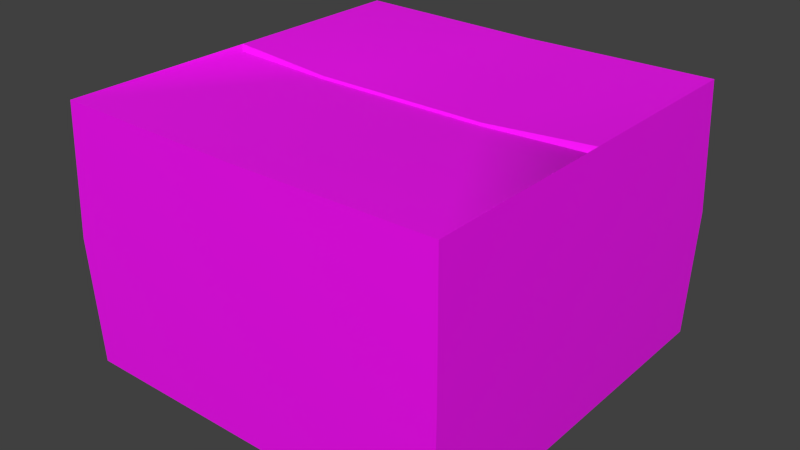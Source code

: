 # Source: carton_01_box_small.blend  (saved by Blender 2.82.7; exported with 4.5.12 LTS)
import bpy
from mathutils import Matrix  # noqa: F401  (used for matrix-valued properties, if any)

bpy.ops.wm.read_factory_settings(use_empty=True)
scene = bpy.context.scene
scene.name = 'Scene'

# ---- collections
col_collection_1_000 = bpy.data.collections.new('Collection 1.000'); scene.collection.children.link(col_collection_1_000)

# ---- images (referenced by path relative to the original .blend; pixels are not part of the script)
import os
ASSET_DIR = os.environ.get("B2B_ASSET_DIR", "")  # directory of the original .blend (textures are referenced by path, not embedded)
HERE = os.path.dirname(os.path.abspath(__file__))  # packed textures are extracted next to this script under _unpacked/

def load_image(name, relpath, width, height, colorspace="sRGB"):
    """Load a texture the original file referenced (path relative to the .blend, or extracted next to this script)."""
    p = next((c for c in (os.path.join(HERE, relpath), os.path.join(ASSET_DIR, relpath)) if relpath and os.path.exists(c)), "")
    if p:
        img = bpy.data.images.load(p, check_existing=True)
        img.name = name
    else:  # same state as the original file: an image datablock whose file is absent (Cycles renders it pink)
        img = bpy.data.images.new(name, width, height)
        img.source = "FILE"
        img.filepath = "//" + (relpath or name)
    img.colorspace_settings.name = colorspace
    return img
img_carton_01_d_png = load_image('carton_01_D.png', 'carton_01_D.png', 1024, 1024, 'sRGB')

# ---- materials (node trees are filled in below, after node groups)
mat_carton_01 = bpy.data.materials.new('carton_01')
mat_carton_01.alpha_threshold = 0.0
mat_carton_01.use_transparent_shadow = False
mat_carton_01.roughness = 0.5
mat_carton_01.specular_intensity = 1.0

# ---- material node trees
mat_carton_01.use_nodes = True; mat_carton_01.node_tree.nodes.clear()
_N = mat_carton_01.node_tree.nodes; _L = mat_carton_01.node_tree.links
n0 = _N.new('ShaderNodeOutputMaterial'); n0.name = 'Material Output'; n0.location = (300, 300)
n1 = _N.new('ShaderNodeBsdfPrincipled'); n1.name = 'Principled BSDF'; n1.location = (10, 300)
n1.distribution = 'GGX'
n1.subsurface_method = 'BURLEY'
n1.inputs[3].default_value = 1.45
n1.inputs[27].default_value = (0.0, 0.0, 0.0, 1.0)
n1.inputs[28].default_value = 1.0
n2 = _N.new('ShaderNodeTexImage'); n2.name = 'Image Texture'; n2.location = (-280, 280)
n2.image = img_carton_01_d_png
_L.new(n1.outputs[0], n0.inputs[0])
_L.new(n2.outputs[0], n1.inputs[0])
n0.is_active_output = True

# ---- world
world_world = bpy.data.worlds.new('World'); scene.world = world_world
world_world.color = (0.05088, 0.05088, 0.05088)
world_world.use_sun_shadow = False
world_world.sun_shadow_jitter_overblur = 0.0
world_world.cycles.sampling_method = 'NONE'
world_world.cycles.sample_map_resolution = 256

# ---- meshes
me_box_closed = bpy.data.meshes.new('box_closed')
me_box_closed.from_pydata([(-0.1506, -0.1506, -2.235e-08), (-0.1506, 0.0006163, 0.0), (-0.06765, -0.002361, 0.194), (-0.1468, -0.003416, 0.1976), (-0.1506, -0.1506, 0.2016), (0.0002163, -0.1506, 0.1997), (0.0002163, -0.1537, 0.09983), (-0.1537, -0.1537, 0.1008), (0.0002163, -0.1506, -2.235e-08), (0.1542, 0.0006163, 0.1008), (0.1542, -0.1537, 0.1008), (0.151, -0.1506, -2.235e-08), (0.151, 0.0006163, 0.0), (0.0002163, 0.155, 0.09983), (0.1542, 0.155, 0.1008), (0.151, 0.1518, 2.235e-08), (0.0002163, 0.1518, 2.235e-08), (-0.1537, 0.0006163, 0.1008), (-0.1537, 0.155, 0.1008), (-0.1506, 0.1518, 2.235e-08), (0.151, 0.1518, 0.2016), (0.0002163, 0.1518, 0.1997), (0.06808, -0.001339, 0.196), (0.151, 0.0006163, 0.2016), (0.151, -0.1506, 0.2016), (0.1473, -0.003416, 0.1976), (0.06808, -0.002361, 0.194), (-0.1506, 0.0006163, 0.2016), (-0.1506, 0.1518, 0.2016), (-0.06765, -0.001339, 0.196)], [], [(2, 3, 4, 5), (6, 7, 0, 8), (9, 10, 11, 12), (13, 14, 15, 16), (17, 18, 19, 1), (20, 21, 22, 23), (15, 14, 9, 12), (0, 7, 17, 1), (24, 23, 25), (22, 26, 25, 23), (27, 4, 3), (24, 25, 26, 5), (11, 10, 6, 8), (19, 18, 13, 16), (28, 27, 29, 21), (29, 27, 3, 2), (22, 21, 29), (26, 2, 5), (2, 26, 22, 29), (4, 7, 6, 5), (24, 10, 9, 23), (20, 14, 13, 21), (28, 18, 17, 27), (20, 23, 9, 14), (4, 27, 17, 7), (24, 5, 6, 10), (28, 21, 13, 18)])
me_box_closed.polygons.foreach_set('use_smooth', [True] * 27)
_k = set([(0, 1), (0, 7), (0, 8), (1, 19), (2, 3), (2, 26), (3, 27), (4, 5), (4, 7), (4, 27), (5, 24), (8, 11), (10, 11), (10, 24), (11, 12), (12, 15), (14, 15), (14, 20), (15, 16), (16, 19), (18, 19), (18, 28), (20, 21), (20, 23), (21, 28), (22, 23), (22, 29), (23, 24), (23, 25), (25, 26), (27, 28), (27, 29)])
me_box_closed.attributes.new('sharp_edge', 'BOOLEAN', 'EDGE').data.foreach_set('value', [ (min(e.vertices), max(e.vertices)) in _k for e in me_box_closed.edges])
_uv = me_box_closed.uv_layers.new(name='UVMap')
_uv.uv.foreach_set('vector', [0.2037, 0.8272, 0.2641, 0.8274, 0.2681, 0.9325, 0.1528, 0.9337, 0.3619, 0.8171, 0.3612, 0.7012, 0.4337, 0.7012, 0.4337, 0.8171, 0.5176, 0.5791, 0.5176, 0.4704, 0.5901, 0.4704, 0.5901, 0.5791, 0.5165, 0.8158, 0.5158, 0.6999, 0.5883, 0.6999, 0.5883, 0.8158, 0.3635, 0.5814, 0.3635, 0.4728, 0.4359, 0.4728, 0.4359, 0.5814, 0.0355, 0.7178, 0.1509, 0.7168, 0.1, 0.8267, 0.0363, 0.826, 0.5901, 0.6878, 0.5176, 0.6878, 0.5176, 0.5791, 0.5901, 0.5791, 0.4359, 0.6901, 0.3635, 0.6901, 0.3635, 0.5814, 0.4359, 0.5814, 0.0376, 0.9345, 0.0363, 0.826, 0.0397, 0.8294, 0.1, 0.8267, 0.1001, 0.8281, 0.0397, 0.8294, 0.0363, 0.826, 0.2675, 0.824, 0.2681, 0.9325, 0.2641, 0.8274, 0.0376, 0.9345, 0.0397, 0.8294, 0.1001, 0.8281, 0.1528, 0.9337, 0.4337, 0.933, 0.3612, 0.933, 0.3619, 0.8171, 0.4337, 0.8171, 0.5883, 0.9317, 0.5158, 0.9317, 0.5165, 0.8158, 0.5883, 0.8158, 0.2664, 0.7158, 0.2675, 0.824, 0.2038, 0.8258, 0.1509, 0.7168, 0.2038, 0.8258, 0.2675, 0.824, 0.2641, 0.8274, 0.2037, 0.8272, 0.1, 0.8267, 0.1509, 0.7168, 0.2038, 0.8258, 0.1001, 0.8281, 0.2037, 0.8272, 0.1528, 0.9337, 0.2037, 0.8272, 0.1001, 0.8281, 0.1, 0.8267, 0.2038, 0.8258, 0.2888, 0.7012, 0.3612, 0.7012, 0.3619, 0.8171, 0.2902, 0.8171, 0.4452, 0.4704, 0.5176, 0.4704, 0.5176, 0.5791, 0.4452, 0.5791, 0.4434, 0.6999, 0.5158, 0.6999, 0.5165, 0.8158, 0.4448, 0.8158, 0.291, 0.4728, 0.3635, 0.4728, 0.3635, 0.5814, 0.291, 0.5814, 0.4452, 0.6878, 0.4452, 0.5791, 0.5176, 0.5791, 0.5176, 0.6878, 0.291, 0.6901, 0.291, 0.5814, 0.3635, 0.5814, 0.3635, 0.6901, 0.2888, 0.933, 0.2902, 0.8171, 0.3619, 0.8171, 0.3612, 0.933, 0.4434, 0.9317, 0.4448, 0.8158, 0.5165, 0.8158, 0.5158, 0.9317])
me_box_closed.materials.append(mat_carton_01)
me_box_closed.use_remesh_preserve_volume = False
me_box_closed.use_remesh_preserve_attributes = False
me_box_closed.use_mirror_vertex_groups = False
me_box_closed.update()
me_box_closed.normals_split_custom_set([tuple(v) for v in zip(*[iter([0.02726, 0.05087, 0.9983, 0.4657, 0.01926, 0.8847, 0.03095, 0.02665, 0.9992, 0.0, 0.0379, 0.9993, 0.0, -1.0, -0.0001299, 0.0001015, -1.0, 0.000126, -0.0001006, -0.9995, -0.03132, 9.264e-12, -0.9995, -0.03132, 1.0, -4.911e-09, 5.932e-10, 1.0, 1.134e-08, -2.421e-09, 0.9995, 2.268e-08, -0.03108, 0.9995, 1.134e-08, -0.03108, -4.634e-12, 1.0, -0.0001295, -0.0001015, 1.0, 0.0001263, 0.0001006, 0.9995, -0.03132, 0.0, 0.9995, -0.03132, -1.0, -4.598e-09, -5.932e-10, -1.0, 1.166e-08, -1.21e-09, -0.9995, 2.33e-08, -0.03108, -0.9995, 1.165e-08, -0.03108, -0.03146, -0.01992, 0.9993, 0.005997, -0.02392, 0.9997, -0.02575, -0.01805, 0.9995, -0.06585, -1.584e-05, 0.9978, 0.9995, 0.0, -0.03108, 1.0, -2.117e-08, 1.21e-09, 1.0, -4.911e-09, 5.932e-10, 0.9995, 1.134e-08, -0.03108, -0.9995, 0.0, -0.03108, -1.0, -2.085e-08, -2.421e-09, -1.0, -4.598e-09, -5.932e-10, -0.9995, 1.165e-08, -0.03108, -0.03095, 0.02665, 0.9992, -0.7304, -1.395e-07, 0.683, -0.4657, 0.01926, 0.8847, -0.01657, -0.8813, 0.4722, -0.01605, -0.8844, 0.4665, -0.03491, -0.6938, 0.7193, -0.03405, -0.6912, 0.7219, 0.7304, -1.395e-07, 0.683, 0.03095, 0.02665, 0.9992, 0.4657, 0.01926, 0.8847, -0.03095, 0.02665, 0.9992, -0.4657, 0.01926, 0.8847, -0.02726, 0.05087, 0.9983, 0.0, 0.0379, 0.9993, 0.0001006, -0.9995, -0.03132, -0.0001015, -1.0, 0.000126, 0.0, -1.0, -0.0001299, 9.264e-12, -0.9995, -0.03132, -0.0001006, 0.9995, -0.03132, 0.0001015, 1.0, 0.0001263, -4.634e-12, 1.0, -0.0001295, 0.0, 0.9995, -0.03132, 0.01422, -1.479e-05, 0.9999, 0.03868, -0.0261, 0.9989, 0.04085, -0.04303, 0.9982, 0.005997, -0.02392, 0.9997, 0.01657, -0.8813, 0.4722, 0.03405, -0.6912, 0.7219, 0.03491, -0.6938, 0.7193, 0.01605, -0.8844, 0.4665, -0.02575, -0.01805, 0.9995, 0.005997, -0.02392, 0.9997, 0.04085, -0.04303, 0.9982, -0.02726, 0.05087, 0.9983, 0.02726, 0.05087, 0.9983, 0.0, 0.0379, 0.9993, 0.01605, -0.8844, 0.4665, -0.01605, -0.8844, 0.4665, -0.01657, -0.8813, 0.4722, 0.01657, -0.8813, 0.4722, 0.0003018, -0.9995, 0.03131, 0.0001015, -1.0, 0.000126, 0.0, -1.0, -0.0001299, 0.0, -0.9995, 0.03131, 0.9995, 0.0, 0.03108, 1.0, 1.134e-08, -2.421e-09, 1.0, -4.911e-09, 5.932e-10, 0.9995, -2.116e-08, 0.03108, -0.0003018, 0.9995, 0.03131, -0.0001015, 1.0, 0.0001263, -4.634e-12, 1.0, -0.0001295, -1.838e-11, 0.9995, 0.03131, -0.9995, 0.0, 0.03108, -1.0, 1.166e-08, -1.21e-09, -1.0, -4.598e-09, -5.932e-10, -0.9995, -2.084e-08, 0.03108, 0.9995, -4.231e-08, 0.03108, 0.9995, -2.116e-08, 0.03108, 1.0, -4.911e-09, 5.932e-10, 1.0, -2.117e-08, 1.21e-09, -0.9995, -4.168e-08, 0.03108, -0.9995, -2.084e-08, 0.03108, -1.0, -4.598e-09, -5.932e-10, -1.0, -2.085e-08, -2.421e-09, -0.0003018, -0.9995, 0.03131, 0.0, -0.9995, 0.03131, 0.0, -1.0, -0.0001299, -0.0001015, -1.0, 0.000126, 0.0003018, 0.9995, 0.03131, -1.838e-11, 0.9995, 0.03131, -4.634e-12, 1.0, -0.0001295, 0.0001015, 1.0, 0.0001263])] * 3)])

# ---- objects
ob_base = bpy.data.objects.new('base', None)
ob_start = bpy.data.objects.new('start', None)
ob_carton_box80 = bpy.data.objects.new('carton_box80', me_box_closed)

# ---- transforms, parenting, visibility, modifiers, constraints
ob_base.location = (0.0, 0.0, 0.0)
ob_base.empty_image_offset = (0.0, 0.0)
ob_base.lineart.crease_threshold = 0.0
ob_start.parent = ob_base
ob_start.location = (0.0, 0.0, 0.0)
ob_start.empty_image_offset = (0.0, 0.0)
ob_start.lineart.crease_threshold = 0.0
ob_carton_box80.parent = ob_start
ob_carton_box80.location = (0.0, 0.0, 0.0)
ob_carton_box80.lineart.crease_threshold = 0.0

# ---- collection membership
col_collection_1_000.objects.link(ob_base)
col_collection_1_000.objects.link(ob_start)
col_collection_1_000.objects.link(ob_carton_box80)

# ---- scene / render settings (as saved in the file)
scene.frame_start = 1; scene.frame_end = 250; scene.frame_set(1)
scene.render.engine = 'BLENDER_EEVEE_NEXT'
scene.render.resolution_percentage = 50
scene.render.dither_intensity = 0.0
scene.cycles.use_denoising = False
scene.cycles.samples = 10
scene.cycles.sampling_pattern = 'TABULATED_SOBOL'
scene.cycles.light_sampling_threshold = 0.0
scene.cycles.use_adaptive_sampling = False
scene.cycles.use_light_tree = False
scene.cycles.blur_glossy = 0.0
scene.cycles.pixel_filter_type = 'GAUSSIAN'
scene.cycles.sample_clamp_indirect = 0.0
scene.view_settings.view_transform = 'Standard'
bpy.context.view_layer.update()

# ---- added for rendering (the .blend has no active camera and no usable light): camera, sun
cam_auto = bpy.data.cameras.new('AutoCamera')
cam_auto.lens = 50.0
cam_auto.sensor_width = 36.0
cam_auto.clip_end = 1000.0
ob_auto_camera = bpy.data.objects.new('AutoCamera', cam_auto)
scene.collection.objects.link(ob_auto_camera)
ob_auto_camera.location = (0.444664, -0.532721, 0.456365)
ob_auto_camera.rotation_euler = (1.09748, -7.21219e-08, 0.694738)
scene.camera = ob_auto_camera
light_auto_sun = bpy.data.lights.new('AutoSun', 'SUN')
light_auto_sun.energy = 3.0
light_auto_sun.angle = 0.0523599
ob_auto_sun = bpy.data.objects.new('AutoSun', light_auto_sun)
scene.collection.objects.link(ob_auto_sun)
ob_auto_sun.rotation_euler = (0.872665, 0.174533, 0.523599)
bpy.context.view_layer.update()
